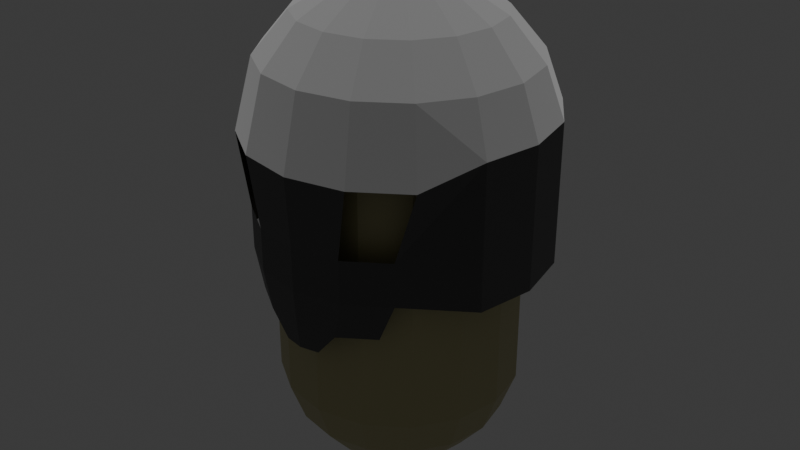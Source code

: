 # Source: player.blend  (saved by Blender 4.2.66; exported with 4.5.12 LTS)
import bpy
from mathutils import Matrix  # noqa: F401  (used for matrix-valued properties, if any)

bpy.ops.wm.read_factory_settings(use_empty=True)
scene = bpy.context.scene
scene.name = 'Scene'

# ---- collections
col_collection = bpy.data.collections.new('Collection'); scene.collection.children.link(col_collection)

# ---- materials (node trees are filled in below, after node groups)
mat_material_001 = bpy.data.materials.new('Material.001')
mat_material_002 = bpy.data.materials.new('Material.002')

# ---- material node trees
mat_material_001.use_nodes = True; mat_material_001.node_tree.nodes.clear()
_N = mat_material_001.node_tree.nodes; _L = mat_material_001.node_tree.links
n0 = _N.new('ShaderNodeBsdfPrincipled'); n0.name = 'Principled BSDF'; n0.location = (10, 300)
n0.inputs[0].default_value = (0.2704, 0.2704, 0.2704, 1.0)
n0.inputs[1].default_value = 1.0
n0.inputs[2].default_value = 1.0
n0.inputs[3].default_value = 307.7
n1 = _N.new('ShaderNodeOutputMaterial'); n1.name = 'Material Output'; n1.location = (300, 300)
_L.new(n0.outputs[0], n1.inputs[0])
n1.is_active_output = True
mat_material_002.use_nodes = True; mat_material_002.node_tree.nodes.clear()
_N = mat_material_002.node_tree.nodes; _L = mat_material_002.node_tree.links
n0 = _N.new('ShaderNodeBsdfPrincipled'); n0.name = 'Principled BSDF'; n0.location = (10, 300)
n0.inputs[0].default_value = (0.4793, 0.4453, 0.2297, 1.0)
n1 = _N.new('ShaderNodeOutputMaterial'); n1.name = 'Material Output'; n1.location = (300, 300)
_L.new(n0.outputs[0], n1.inputs[0])
n1.is_active_output = True

# ---- world
world_world = bpy.data.worlds.new('World'); scene.world = world_world
world_world.use_nodes = True; world_world.node_tree.nodes.clear()
_N = world_world.node_tree.nodes; _L = world_world.node_tree.links
n0 = _N.new('ShaderNodeOutputWorld'); n0.name = 'World Output'; n0.location = (300, 300)
n1 = _N.new('ShaderNodeBackground'); n1.name = 'Background'; n1.location = (10, 300)
n1.inputs[0].default_value = (0.05088, 0.05088, 0.05088, 1.0)
_L.new(n1.outputs[0], n0.inputs[0])
n0.is_active_output = True
world_world.color = (0.05088, 0.05088, 0.05088)
world_world.sun_shadow_jitter_overblur = 0.0

# ---- lights
light_sun = bpy.data.lights.new('Sun', 'SUN')
light_sun.energy = 5.7

# ---- meshes
me_sphere = bpy.data.meshes.new('Sphere')
me_sphere.from_pydata([(0.866, 3.5, 3.021e-07), (0.9848, 3.174, 2.827e-07), (0.9848, 0.8264, 1.054e-07), (0.866, 0.5, 7.56e-08), (0.342, 0.06031, 1.95e-08), (0.316, 3.94, 0.1309), (0.5939, 3.766, 0.246), (0.8001, 3.5, 0.3314), (0.9098, 3.174, 0.3769), (0.9098, 0.8264, 0.3769), (0.8001, 0.5, 0.3314), (0.5939, 0.234, 0.246), (0.316, 0.06031, 0.1309), (0.2418, 3.94, 0.2418), (0.4545, 3.766, 0.4545), (0.6124, 3.5, 0.6124), (0.6964, 3.174, 0.6964), (0.6964, 0.8264, 0.6964), (0.6124, 0.5, 0.6124), (0.4545, 0.234, 0.4545), (0.2418, 0.06031, 0.2418), (0.1309, 3.94, 0.316), (0.246, 3.766, 0.5939), (0.3314, 3.5, 0.8001), (0.3769, 3.174, 0.9098), (0.3769, 0.8264, 0.9098), (0.3314, 0.5, 0.8001), (0.246, 0.234, 0.5939), (0.1309, 0.06031, 0.316), (-5.965e-08, 3.94, 0.342), (-7.28e-08, 3.766, 0.6428), (-1.571e-07, 3.5, 0.866), (-1.623e-07, 3.174, 0.9848), (-1.623e-07, 0.8264, 0.9848), (-1.571e-07, 0.5, 0.866), (-7.28e-08, 0.234, 0.6428), (-5.965e-08, 0.06031, 0.342), (-0.1309, 3.94, 0.316), (-0.246, 3.766, 0.5939), (-0.3314, 3.5, 0.8001), (-0.3769, 3.174, 0.9098), (-0.3769, 0.8264, 0.9098), (-0.3314, 0.5, 0.8001), (-0.246, 0.234, 0.5939), (-0.1309, 0.06031, 0.316), (-0.2418, 3.94, 0.2418), (-0.4545, 3.766, 0.4545), (-0.6124, 3.5, 0.6124), (-0.6964, 3.174, 0.6964), (-0.6964, 0.8264, 0.6964), (-0.6124, 0.5, 0.6124), (-0.4545, 0.234, 0.4545), (-0.2418, 0.06031, 0.2418), (-0.316, 3.94, 0.1309), (-0.5939, 3.766, 0.246), (-0.8001, 3.5, 0.3314), (-0.9098, 3.174, 0.3769), (-0.9098, 0.8264, 0.3769), (-0.8001, 0.5, 0.3314), (-0.5939, 0.234, 0.246), (-0.316, 0.06031, 0.1309), (-0.342, 3.94, 2.08e-07), (-0.6428, 3.766, 1.519e-07), (-0.866, 3.5, -1.203e-08), (-0.9848, 3.174, -4.186e-08), (-0.9848, 0.8264, -2.191e-07), (-0.866, 0.5, -2.385e-07), (-0.6428, 0.234, -1.147e-07), (-0.342, 0.06031, -8.49e-08), (0.0, 4.0, 3.02e-07), (-0.316, 3.94, -0.1309), (-0.5939, 3.766, -0.246), (-0.8001, 3.5, -0.3314), (-0.9098, 3.174, -0.3769), (-0.9098, 0.8264, -0.3769), (-0.8001, 0.5, -0.3314), (-0.5939, 0.234, -0.246), (-0.316, 0.06031, -0.1309), (-0.2418, 3.94, -0.2418), (-0.4545, 3.766, -0.4545), (-0.6124, 3.5, -0.6124), (-0.6964, 3.174, -0.6964), (-0.6964, 0.8264, -0.6964), (-0.6124, 0.5, -0.6124), (-0.4545, 0.234, -0.4545), (-0.2418, 0.06031, -0.2418), (0.0, 0.0, 0.0), (-0.1309, 3.94, -0.316), (-0.246, 3.766, -0.5939), (-0.3314, 3.5, -0.8001), (-0.3769, 3.174, -0.9098), (-0.3769, 0.8264, -0.9098), (-0.3314, 0.5, -0.8001), (-0.246, 0.234, -0.5939), (-0.1309, 0.06031, -0.316), (1.416e-07, 3.94, -0.342), (1.771e-07, 3.766, -0.6428), (3.061e-07, 3.5, -0.866), (4.007e-07, 3.174, -0.9848), (4.007e-07, 0.8264, -0.9848), (3.061e-07, 0.5, -0.866), (1.771e-07, 0.234, -0.6428), (1.416e-07, 0.06031, -0.342), (0.1309, 3.94, -0.316), (0.246, 3.766, -0.5939), (0.3314, 3.5, -0.8001), (0.3769, 3.174, -0.9098), (0.3769, 0.8264, -0.9098), (0.3314, 0.5, -0.8001), (0.246, 0.234, -0.5939), (0.1309, 0.06031, -0.316), (0.2418, 3.94, -0.2418), (0.4545, 3.766, -0.4545), (0.6124, 3.5, -0.6124), (0.6964, 3.174, -0.6964), (0.6964, 0.8264, -0.6964), (0.6124, 0.5, -0.6124), (0.4545, 0.234, -0.4545), (0.2418, 0.06031, -0.2418), (0.316, 3.94, -0.1309), (0.5939, 3.766, -0.246), (0.8001, 3.5, -0.3314), (0.9098, 3.174, -0.3769), (0.9098, 0.8264, -0.3769), (0.8001, 0.5, -0.3314), (0.5939, 0.234, -0.246), (0.316, 0.06031, -0.1309), (0.342, 3.94, 4.838e-07), (0.6428, 3.766, 5.359e-07), (0.6428, 0.234, 2.693e-07), (1.082, 3.475, 2.905e-07), (1.23, 3.067, 2.662e-07), (0.3948, 4.024, 0.1635), (0.742, 3.807, 0.3073), (0.9997, 3.475, 0.4141), (1.137, 3.067, 0.4709), (0.3022, 4.024, 0.3022), (0.5679, 3.807, 0.5679), (0.7651, 3.475, 0.7651), (0.8701, 3.067, 0.8701), (0.1635, 4.024, 0.3948), (0.3073, 3.807, 0.742), (0.4141, 3.475, 0.9997), (0.4709, 3.067, 1.137), (-8.849e-08, 4.024, 0.4273), (-1.049e-07, 3.807, 0.8031), (-2.102e-07, 3.475, 1.082), (-2.167e-07, 3.067, 1.23), (-0.1635, 4.024, 0.3948), (-0.3073, 3.807, 0.742), (-0.4141, 3.475, 0.9997), (-0.4709, 3.067, 1.137), (-0.3022, 4.024, 0.3022), (-0.5679, 3.807, 0.5679), (-0.7651, 3.475, 0.7651), (-0.8701, 2.897, 0.8701), (-0.3948, 4.024, 0.1635), (-0.742, 3.807, 0.3073), (-0.9997, 3.475, 0.4141), (-1.137, 2.897, 0.4709), (-0.4273, 4.024, 1.729e-07), (-0.8031, 3.807, 1.029e-07), (-1.082, 3.475, -1.02e-07), (-1.23, 2.897, -1.521e-07), (-1.395e-08, 4.1, 2.904e-07), (-0.3948, 4.024, -0.1635), (-0.742, 3.807, -0.3073), (-0.9997, 3.475, -0.4141), (-1.137, 2.897, -0.4709), (-0.3022, 4.024, -0.3022), (-0.5679, 3.807, -0.5679), (-0.7651, 3.475, -0.7651), (-0.8701, 2.897, -0.8701), (-0.1635, 4.024, -0.3948), (-0.3073, 3.807, -0.742), (-0.4141, 3.475, -0.9997), (-0.4709, 3.067, -1.137), (1.63e-07, 4.024, -0.4273), (2.073e-07, 3.807, -0.8031), (3.685e-07, 3.475, -1.082), (4.867e-07, 3.067, -1.23), (0.1635, 4.024, -0.3948), (0.3073, 3.807, -0.742), (0.4141, 3.475, -0.9997), (0.4709, 3.067, -1.137), (0.3022, 4.024, -0.3022), (0.5679, 3.807, -0.5679), (0.7651, 3.475, -0.7651), (0.8701, 3.067, -0.8701), (0.3948, 4.024, -0.1635), (0.742, 3.807, -0.3073), (0.9997, 3.475, -0.4141), (1.137, 3.067, -0.4709), (0.4273, 4.024, 5.175e-07), (0.8031, 3.807, 5.827e-07), (-0.9041, 2.339, 0.7044), (-1.12, 2.339, 0.3812), (-1.196, 2.339, -1.777e-07), (-1.12, 2.339, -0.3812), (-0.9041, 2.339, -0.7044), (1.23, 2.487, 2.224e-07), (1.137, 2.487, 0.4709), (0.8701, 2.487, 0.8701), (0.4709, 2.487, 1.137), (-2.167e-07, 2.487, 1.23), (-0.4709, 2.487, 1.137), (-0.4709, 2.487, -1.137), (4.867e-07, 2.487, -1.23), (0.4709, 2.487, -1.137), (0.8701, 2.487, -0.8701), (1.137, 2.487, -0.4709), (1.23, 1.914, 1.791e-07), (1.137, 1.914, 0.4709), (0.8701, 1.914, 0.8701), (0.4709, 1.914, 1.137), (-2.167e-07, 1.914, 1.23), (-0.4709, 1.914, 1.137), (-0.4709, 1.914, -1.137), (4.867e-07, 1.914, -1.23), (0.4709, 1.914, -1.137), (0.8701, 1.914, -0.8701), (1.137, 1.914, -0.4709), (-0.9041, 1.987, 0.7044), (-1.12, 1.987, 0.3812), (-1.196, 1.987, -2.043e-07), (-1.12, 1.987, -0.3812), (-0.9041, 1.987, -0.7044), (-0.929, 1.684, 0.5832), (-1.108, 1.684, 0.3156), (-1.171, 1.684, -2.151e-07), (-1.108, 1.684, -0.3156), (-0.929, 1.684, -0.5832), (-1.119, 1.491, 0.1541), (-1.149, 1.491, -2.272e-07), (-1.119, 1.491, -0.1541)], [], [(3, 2, 9, 10), (0, 128, 6, 7), (129, 3, 10, 11), (1, 0, 7, 8), (127, 69, 5), (4, 129, 11, 12), (2, 1, 8, 9), (128, 127, 5, 6), (86, 4, 12), (8, 7, 15, 16), (5, 69, 13), (12, 11, 19, 20), (9, 8, 16, 17), (6, 5, 13, 14), (86, 12, 20), (10, 9, 17, 18), (7, 6, 14, 15), (11, 10, 18, 19), (14, 13, 21, 22), (86, 20, 28), (18, 17, 25, 26), (15, 14, 22, 23), (19, 18, 26, 27), (16, 15, 23, 24), (13, 69, 21), (20, 19, 27, 28), (17, 16, 24, 25), (27, 26, 34, 35), (24, 23, 31, 32), (21, 69, 29), (28, 27, 35, 36), (25, 24, 32, 33), (22, 21, 29, 30), (86, 28, 36), (26, 25, 33, 34), (23, 22, 30, 31), (36, 35, 43, 44), (33, 32, 40, 41), (30, 29, 37, 38), (86, 36, 44), (34, 33, 41, 42), (31, 30, 38, 39), (35, 34, 42, 43), (32, 31, 39, 40), (29, 69, 37), (42, 41, 49, 50), (39, 38, 46, 47), (43, 42, 50, 51), (40, 39, 47, 48), (37, 69, 45), (44, 43, 51, 52), (41, 40, 48, 49), (38, 37, 45, 46), (86, 44, 52), (48, 47, 55, 56), (45, 69, 53), (52, 51, 59, 60), (49, 48, 56, 57), (46, 45, 53, 54), (86, 52, 60), (50, 49, 57, 58), (47, 46, 54, 55), (51, 50, 58, 59), (54, 53, 61, 62), (86, 60, 68), (58, 57, 65, 66), (55, 54, 62, 63), (59, 58, 66, 67), (56, 55, 63, 64), (53, 69, 61), (60, 59, 67, 68), (57, 56, 64, 65), (67, 66, 75, 76), (64, 63, 72, 73), (61, 69, 70), (68, 67, 76, 77), (65, 64, 73, 74), (62, 61, 70, 71), (86, 68, 77), (66, 65, 74, 75), (63, 62, 71, 72), (74, 73, 81, 82), (71, 70, 78, 79), (86, 77, 85), (75, 74, 82, 83), (72, 71, 79, 80), (76, 75, 83, 84), (73, 72, 80, 81), (70, 69, 78), (77, 76, 84, 85), (80, 79, 88, 89), (84, 83, 92, 93), (81, 80, 89, 90), (78, 69, 87), (85, 84, 93, 94), (82, 81, 90, 91), (79, 78, 87, 88), (86, 85, 94), (83, 82, 91, 92), (87, 69, 95), (94, 93, 101, 102), (91, 90, 98, 99), (88, 87, 95, 96), (86, 94, 102), (92, 91, 99, 100), (89, 88, 96, 97), (93, 92, 100, 101), (90, 89, 97, 98), (86, 102, 110), (100, 99, 107, 108), (97, 96, 104, 105), (101, 100, 108, 109), (98, 97, 105, 106), (95, 69, 103), (102, 101, 109, 110), (99, 98, 106, 107), (96, 95, 103, 104), (109, 108, 116, 117), (106, 105, 113, 114), (103, 69, 111), (110, 109, 117, 118), (107, 106, 114, 115), (104, 103, 111, 112), (86, 110, 118), (108, 107, 115, 116), (105, 104, 112, 113), (115, 114, 122, 123), (112, 111, 119, 120), (86, 118, 126), (116, 115, 123, 124), (113, 112, 120, 121), (117, 116, 124, 125), (114, 113, 121, 122), (111, 69, 119), (118, 117, 125, 126), (121, 120, 128, 0), (125, 124, 3, 129), (122, 121, 0, 1), (119, 69, 127), (126, 125, 129, 4), (123, 122, 1, 2), (120, 119, 127, 128), (86, 126, 4), (124, 123, 2, 3), (130, 194, 133, 134), (131, 130, 134, 135), (193, 164, 132), (194, 193, 132, 133), (135, 134, 138, 139), (132, 164, 136), (133, 132, 136, 137), (134, 133, 137, 138), (137, 136, 140, 141), (138, 137, 141, 142), (139, 138, 142, 143), (136, 164, 140), (143, 142, 146, 147), (140, 164, 144), (141, 140, 144, 145), (142, 141, 145, 146), (145, 144, 148, 149), (146, 145, 149, 150), (147, 146, 150, 151), (144, 164, 148), (150, 149, 153, 154), (151, 150, 154, 155), (148, 164, 152), (149, 148, 152, 153), (155, 154, 158, 159), (152, 164, 156), (153, 152, 156, 157), (154, 153, 157, 158), (157, 156, 160, 161), (158, 157, 161, 162), (159, 158, 162, 163), (156, 164, 160), (163, 162, 167, 168), (160, 164, 165), (161, 160, 165, 166), (162, 161, 166, 167), (166, 165, 169, 170), (167, 166, 170, 171), (168, 167, 171, 172), (165, 164, 169), (171, 170, 174, 175), (172, 171, 175, 176), (169, 164, 173), (170, 169, 173, 174), (173, 164, 177), (174, 173, 177, 178), (175, 174, 178, 179), (176, 175, 179, 180), (179, 178, 182, 183), (180, 179, 183, 184), (177, 164, 181), (178, 177, 181, 182), (184, 183, 187, 188), (181, 164, 185), (182, 181, 185, 186), (183, 182, 186, 187), (186, 185, 189, 190), (187, 186, 190, 191), (188, 187, 191, 192), (185, 164, 189), (191, 190, 194, 130), (192, 191, 130, 131), (189, 164, 193), (190, 189, 193, 194), (135, 139, 143, 147, 151, 155, 159, 163, 168, 172, 176, 180, 184, 188, 192, 131), (163, 197, 196, 159), (168, 198, 197, 163), (229, 233, 232, 228), (230, 234, 233, 229), (184, 208, 207, 180), (131, 200, 210, 192), (135, 201, 200, 131), (143, 203, 202, 139), (139, 202, 201, 135), (188, 209, 208, 184), (192, 210, 209, 188), (147, 204, 203, 143), (180, 207, 206, 176), (151, 205, 204, 147), (200, 211, 221, 210), (208, 219, 218, 207), (204, 215, 214, 203), (201, 212, 211, 200), (209, 220, 219, 208), (205, 216, 215, 204), (202, 213, 212, 201), (210, 221, 220, 209), (207, 218, 217, 206), (203, 214, 213, 202), (198, 225, 224, 197), (196, 223, 222, 195), (199, 226, 225, 198), (197, 224, 223, 196), (199, 206, 217, 226), (222, 216, 205, 195), (225, 230, 229, 224), (223, 228, 227, 222), (226, 231, 230, 225), (224, 229, 228, 223), (206, 199, 172, 176), (195, 205, 151, 155)])
me_sphere.polygons.foreach_set('material_index', [1, 1, 1, 1, 1, 1, 1, 1, 1, 1, 1, 1, 1, 1, 1, 1, 1, 1, 1, 1, 1, 1, 1, 1, 1, 1, 1, 1, 1, 1, 1, 1, 1, 1, 1, 1, 1, 1, 1, 1, 1, 1, 1, 1, 1, 1, 1, 1, 1, 1, 1, 1, 1, 1, 1, 1, 1, 1, 1, 1, 1, 1, 1, 1, 1, 1, 1, 1, 1, 1, 1, 1, 1, 1, 1, 1, 1, 1, 1, 1, 1, 1, 1, 1, 1, 1, 1, 1, 1, 1, 1, 1, 1, 1, 1, 1, 1, 1, 1, 1, 1, 1, 1, 1, 1, 1, 1, 1, 1, 1, 1, 1, 1, 1, 1, 1, 1, 1, 1, 1, 1, 1, 1, 1, 1, 1, 1, 1, 1, 1, 1, 1, 1, 1, 1, 1, 1, 1, 1, 1, 1, 1, 1, 1, 0, 0, 0, 0, 0, 0, 0, 0, 0, 0, 0, 0, 0, 0, 0, 0, 0, 0, 0, 0, 0, 0, 0, 0, 0, 0, 0, 0, 0, 0, 0, 0, 0, 0, 0, 0, 0, 0, 0, 0, 0, 0, 0, 0, 0, 0, 0, 0, 0, 0, 0, 0, 0, 0, 0, 0, 0, 0, 0, 0, 0, 0, 0, 0, 0, 0, 0, 0, 0, 0, 0, 0, 0, 0, 0, 0, 0, 0, 0, 0, 0, 0, 0, 0, 0, 0, 0, 0, 0, 0, 0, 0, 0, 0, 0, 0, 0, 0, 0, 0, 0])
_uv = me_sphere.uv_layers.new(name='UVMap')
_uv.uv.foreach_set('vector', [0.75, 0.3333, 0.75, 0.4444, 0.6875, 0.4444, 0.6875, 0.3333, 0.75, 0.6667, 0.75, 0.7778, 0.6875, 0.7778, 0.6875, 0.6667, 0.75, 0.2222, 0.75, 0.3333, 0.6875, 0.3333, 0.6875, 0.2222, 0.75, 0.5556, 0.75, 0.6667, 0.6875, 0.6667, 0.6875, 0.5556, 0.75, 0.8889, 0.7187, 1.0, 0.6875, 0.8889, 0.75, 0.1111, 0.75, 0.2222, 0.6875, 0.2222, 0.6875, 0.1111, 0.75, 0.4444, 0.75, 0.5556, 0.6875, 0.5556, 0.6875, 0.4444, 0.75, 0.7778, 0.75, 0.8889, 0.6875, 0.8889, 0.6875, 0.7778, 0.7188, 0.0, 0.75, 0.1111, 0.6875, 0.1111, 0.6875, 0.5556, 0.6875, 0.6667, 0.625, 0.6667, 0.625, 0.5556, 0.6875, 0.8889, 0.6562, 1.0, 0.625, 0.8889, 0.6875, 0.1111, 0.6875, 0.2222, 0.625, 0.2222, 0.625, 0.1111, 0.6875, 0.4444, 0.6875, 0.5556, 0.625, 0.5556, 0.625, 0.4444, 0.6875, 0.7778, 0.6875, 0.8889, 0.625, 0.8889, 0.625, 0.7778, 0.6562, 0.0, 0.6875, 0.1111, 0.625, 0.1111, 0.6875, 0.3333, 0.6875, 0.4444, 0.625, 0.4444, 0.625, 0.3333, 0.6875, 0.6667, 0.6875, 0.7778, 0.625, 0.7778, 0.625, 0.6667, 0.6875, 0.2222, 0.6875, 0.3333, 0.625, 0.3333, 0.625, 0.2222, 0.625, 0.7778, 0.625, 0.8889, 0.5625, 0.8889, 0.5625, 0.7778, 0.5938, 0.0, 0.625, 0.1111, 0.5625, 0.1111, 0.625, 0.3333, 0.625, 0.4444, 0.5625, 0.4444, 0.5625, 0.3333, 0.625, 0.6667, 0.625, 0.7778, 0.5625, 0.7778, 0.5625, 0.6667, 0.625, 0.2222, 0.625, 0.3333, 0.5625, 0.3333, 0.5625, 0.2222, 0.625, 0.5556, 0.625, 0.6667, 0.5625, 0.6667, 0.5625, 0.5556, 0.625, 0.8889, 0.5938, 1.0, 0.5625, 0.8889, 0.625, 0.1111, 0.625, 0.2222, 0.5625, 0.2222, 0.5625, 0.1111, 0.625, 0.4444, 0.625, 0.5556, 0.5625, 0.5556, 0.5625, 0.4444, 0.5625, 0.2222, 0.5625, 0.3333, 0.5, 0.3333, 0.5, 0.2222, 0.5625, 0.5556, 0.5625, 0.6667, 0.5, 0.6667, 0.5, 0.5556, 0.5625, 0.8889, 0.5312, 1.0, 0.5, 0.8889, 0.5625, 0.1111, 0.5625, 0.2222, 0.5, 0.2222, 0.5, 0.1111, 0.5625, 0.4444, 0.5625, 0.5556, 0.5, 0.5556, 0.5, 0.4444, 0.5625, 0.7778, 0.5625, 0.8889, 0.5, 0.8889, 0.5, 0.7778, 0.5312, 0.0, 0.5625, 0.1111, 0.5, 0.1111, 0.5625, 0.3333, 0.5625, 0.4444, 0.5, 0.4444, 0.5, 0.3333, 0.5625, 0.6667, 0.5625, 0.7778, 0.5, 0.7778, 0.5, 0.6667, 0.5, 0.1111, 0.5, 0.2222, 0.4375, 0.2222, 0.4375, 0.1111, 0.5, 0.4444, 0.5, 0.5556, 0.4375, 0.5556, 0.4375, 0.4444, 0.5, 0.7778, 0.5, 0.8889, 0.4375, 0.8889, 0.4375, 0.7778, 0.4687, 0.0, 0.5, 0.1111, 0.4375, 0.1111, 0.5, 0.3333, 0.5, 0.4444, 0.4375, 0.4444, 0.4375, 0.3333, 0.5, 0.6667, 0.5, 0.7778, 0.4375, 0.7778, 0.4375, 0.6667, 0.5, 0.2222, 0.5, 0.3333, 0.4375, 0.3333, 0.4375, 0.2222, 0.5, 0.5556, 0.5, 0.6667, 0.4375, 0.6667, 0.4375, 0.5556, 0.5, 0.8889, 0.4687, 1.0, 0.4375, 0.8889, 0.4375, 0.3333, 0.4375, 0.4444, 0.375, 0.4444, 0.375, 0.3333, 0.4375, 0.6667, 0.4375, 0.7778, 0.375, 0.7778, 0.375, 0.6667, 0.4375, 0.2222, 0.4375, 0.3333, 0.375, 0.3333, 0.375, 0.2222, 0.4375, 0.5556, 0.4375, 0.6667, 0.375, 0.6667, 0.375, 0.5556, 0.4375, 0.8889, 0.4062, 1.0, 0.375, 0.8889, 0.4375, 0.1111, 0.4375, 0.2222, 0.375, 0.2222, 0.375, 0.1111, 0.4375, 0.4444, 0.4375, 0.5556, 0.375, 0.5556, 0.375, 0.4444, 0.4375, 0.7778, 0.4375, 0.8889, 0.375, 0.8889, 0.375, 0.7778, 0.4062, 0.0, 0.4375, 0.1111, 0.375, 0.1111, 0.375, 0.5556, 0.375, 0.6667, 0.3125, 0.6667, 0.3125, 0.5556, 0.375, 0.8889, 0.3438, 1.0, 0.3125, 0.8889, 0.375, 0.1111, 0.375, 0.2222, 0.3125, 0.2222, 0.3125, 0.1111, 0.375, 0.4444, 0.375, 0.5556, 0.3125, 0.5556, 0.3125, 0.4444, 0.375, 0.7778, 0.375, 0.8889, 0.3125, 0.8889, 0.3125, 0.7778, 0.3438, 0.0, 0.375, 0.1111, 0.3125, 0.1111, 0.375, 0.3333, 0.375, 0.4444, 0.3125, 0.4444, 0.3125, 0.3333, 0.375, 0.6667, 0.375, 0.7778, 0.3125, 0.7778, 0.3125, 0.6667, 0.375, 0.2222, 0.375, 0.3333, 0.3125, 0.3333, 0.3125, 0.2222, 0.3125, 0.7778, 0.3125, 0.8889, 0.25, 0.8889, 0.25, 0.7778, 0.2812, 0.0, 0.3125, 0.1111, 0.25, 0.1111, 0.3125, 0.3333, 0.3125, 0.4444, 0.25, 0.4444, 0.25, 0.3333, 0.3125, 0.6667, 0.3125, 0.7778, 0.25, 0.7778, 0.25, 0.6667, 0.3125, 0.2222, 0.3125, 0.3333, 0.25, 0.3333, 0.25, 0.2222, 0.3125, 0.5556, 0.3125, 0.6667, 0.25, 0.6667, 0.25, 0.5556, 0.3125, 0.8889, 0.2812, 1.0, 0.25, 0.8889, 0.3125, 0.1111, 0.3125, 0.2222, 0.25, 0.2222, 0.25, 0.1111, 0.3125, 0.4444, 0.3125, 0.5556, 0.25, 0.5556, 0.25, 0.4444, 0.25, 0.2222, 0.25, 0.3333, 0.1875, 0.3333, 0.1875, 0.2222, 0.25, 0.5556, 0.25, 0.6667, 0.1875, 0.6667, 0.1875, 0.5556, 0.25, 0.8889, 0.2187, 1.0, 0.1875, 0.8889, 0.25, 0.1111, 0.25, 0.2222, 0.1875, 0.2222, 0.1875, 0.1111, 0.25, 0.4444, 0.25, 0.5556, 0.1875, 0.5556, 0.1875, 0.4444, 0.25, 0.7778, 0.25, 0.8889, 0.1875, 0.8889, 0.1875, 0.7778, 0.2187, 0.0, 0.25, 0.1111, 0.1875, 0.1111, 0.25, 0.3333, 0.25, 0.4444, 0.1875, 0.4444, 0.1875, 0.3333, 0.25, 0.6667, 0.25, 0.7778, 0.1875, 0.7778, 0.1875, 0.6667, 0.1875, 0.4444, 0.1875, 0.5556, 0.125, 0.5556, 0.125, 0.4444, 0.1875, 0.7778, 0.1875, 0.8889, 0.125, 0.8889, 0.125, 0.7778, 0.1562, 0.0, 0.1875, 0.1111, 0.125, 0.1111, 0.1875, 0.3333, 0.1875, 0.4444, 0.125, 0.4444, 0.125, 0.3333, 0.1875, 0.6667, 0.1875, 0.7778, 0.125, 0.7778, 0.125, 0.6667, 0.1875, 0.2222, 0.1875, 0.3333, 0.125, 0.3333, 0.125, 0.2222, 0.1875, 0.5556, 0.1875, 0.6667, 0.125, 0.6667, 0.125, 0.5556, 0.1875, 0.8889, 0.1562, 1.0, 0.125, 0.8889, 0.1875, 0.1111, 0.1875, 0.2222, 0.125, 0.2222, 0.125, 0.1111, 0.125, 0.6667, 0.125, 0.7778, 0.0625, 0.7778, 0.0625, 0.6667, 0.125, 0.2222, 0.125, 0.3333, 0.0625, 0.3333, 0.0625, 0.2222, 0.125, 0.5556, 0.125, 0.6667, 0.0625, 0.6667, 0.0625, 0.5556, 0.125, 0.8889, 0.09375, 1.0, 0.0625, 0.8889, 0.125, 0.1111, 0.125, 0.2222, 0.0625, 0.2222, 0.0625, 0.1111, 0.125, 0.4444, 0.125, 0.5556, 0.0625, 0.5556, 0.0625, 0.4444, 0.125, 0.7778, 0.125, 0.8889, 0.0625, 0.8889, 0.0625, 0.7778, 0.09375, 0.0, 0.125, 0.1111, 0.0625, 0.1111, 0.125, 0.3333, 0.125, 0.4444, 0.0625, 0.4444, 0.0625, 0.3333, 0.0625, 0.8889, 0.03125, 1.0, 0.0, 0.8889, 0.0625, 0.1111, 0.0625, 0.2222, 0.0, 0.2222, 0.0, 0.1111, 0.0625, 0.4444, 0.0625, 0.5556, 0.0, 0.5556, 0.0, 0.4444, 0.0625, 0.7778, 0.0625, 0.8889, 0.0, 0.8889, 0.0, 0.7778, 0.03125, 0.0, 0.0625, 0.1111, 0.0, 0.1111, 0.0625, 0.3333, 0.0625, 0.4444, 0.0, 0.4444, 0.0, 0.3333, 0.0625, 0.6667, 0.0625, 0.7778, 0.0, 0.7778, 0.0, 0.6667, 0.0625, 0.2222, 0.0625, 0.3333, 0.0, 0.3333, 0.0, 0.2222, 0.0625, 0.5556, 0.0625, 0.6667, 0.0, 0.6667, 0.0, 0.5556, 0.9687, 0.0, 1.0, 0.1111, 0.9375, 0.1111, 1.0, 0.3333, 1.0, 0.4444, 0.9375, 0.4444, 0.9375, 0.3333, 1.0, 0.6667, 1.0, 0.7778, 0.9375, 0.7778, 0.9375, 0.6667, 1.0, 0.2222, 1.0, 0.3333, 0.9375, 0.3333, 0.9375, 0.2222, 1.0, 0.5556, 1.0, 0.6667, 0.9375, 0.6667, 0.9375, 0.5556, 1.0, 0.8889, 0.9687, 1.0, 0.9375, 0.8889, 1.0, 0.1111, 1.0, 0.2222, 0.9375, 0.2222, 0.9375, 0.1111, 1.0, 0.4444, 1.0, 0.5556, 0.9375, 0.5556, 0.9375, 0.4444, 1.0, 0.7778, 1.0, 0.8889, 0.9375, 0.8889, 0.9375, 0.7778, 0.9375, 0.2222, 0.9375, 0.3333, 0.875, 0.3333, 0.875, 0.2222, 0.9375, 0.5556, 0.9375, 0.6667, 0.875, 0.6667, 0.875, 0.5556, 0.9375, 0.8889, 0.9062, 1.0, 0.875, 0.8889, 0.9375, 0.1111, 0.9375, 0.2222, 0.875, 0.2222, 0.875, 0.1111, 0.9375, 0.4444, 0.9375, 0.5556, 0.875, 0.5556, 0.875, 0.4444, 0.9375, 0.7778, 0.9375, 0.8889, 0.875, 0.8889, 0.875, 0.7778, 0.9062, 0.0, 0.9375, 0.1111, 0.875, 0.1111, 0.9375, 0.3333, 0.9375, 0.4444, 0.875, 0.4444, 0.875, 0.3333, 0.9375, 0.6667, 0.9375, 0.7778, 0.875, 0.7778, 0.875, 0.6667, 0.875, 0.4444, 0.875, 0.5556, 0.8125, 0.5556, 0.8125, 0.4444, 0.875, 0.7778, 0.875, 0.8889, 0.8125, 0.8889, 0.8125, 0.7778, 0.8437, 0.0, 0.875, 0.1111, 0.8125, 0.1111, 0.875, 0.3333, 0.875, 0.4444, 0.8125, 0.4444, 0.8125, 0.3333, 0.875, 0.6667, 0.875, 0.7778, 0.8125, 0.7778, 0.8125, 0.6667, 0.875, 0.2222, 0.875, 0.3333, 0.8125, 0.3333, 0.8125, 0.2222, 0.875, 0.5556, 0.875, 0.6667, 0.8125, 0.6667, 0.8125, 0.5556, 0.875, 0.8889, 0.8437, 1.0, 0.8125, 0.8889, 0.875, 0.1111, 0.875, 0.2222, 0.8125, 0.2222, 0.8125, 0.1111, 0.8125, 0.6667, 0.8125, 0.7778, 0.75, 0.7778, 0.75, 0.6667, 0.8125, 0.2222, 0.8125, 0.3333, 0.75, 0.3333, 0.75, 0.2222, 0.8125, 0.5556, 0.8125, 0.6667, 0.75, 0.6667, 0.75, 0.5556, 0.8125, 0.8889, 0.7812, 1.0, 0.75, 0.8889, 0.8125, 0.1111, 0.8125, 0.2222, 0.75, 0.2222, 0.75, 0.1111, 0.8125, 0.4444, 0.8125, 0.5556, 0.75, 0.5556, 0.75, 0.4444, 0.8125, 0.7778, 0.8125, 0.8889, 0.75, 0.8889, 0.75, 0.7778, 0.7812, 0.0, 0.8125, 0.1111, 0.75, 0.1111, 0.8125, 0.3333, 0.8125, 0.4444, 0.75, 0.4444, 0.75, 0.3333, 0.75, 0.6667, 0.75, 0.7778, 0.6875, 0.7778, 0.6875, 0.6667, 0.75, 0.5556, 0.75, 0.6667, 0.6875, 0.6667, 0.6875, 0.5556, 0.75, 0.8889, 0.7187, 1.0, 0.6875, 0.8889, 0.75, 0.7778, 0.75, 0.8889, 0.6875, 0.8889, 0.6875, 0.7778, 0.6875, 0.5556, 0.6875, 0.6667, 0.625, 0.6667, 0.625, 0.5556, 0.6875, 0.8889, 0.6562, 1.0, 0.625, 0.8889, 0.6875, 0.7778, 0.6875, 0.8889, 0.625, 0.8889, 0.625, 0.7778, 0.6875, 0.6667, 0.6875, 0.7778, 0.625, 0.7778, 0.625, 0.6667, 0.625, 0.7778, 0.625, 0.8889, 0.5625, 0.8889, 0.5625, 0.7778, 0.625, 0.6667, 0.625, 0.7778, 0.5625, 0.7778, 0.5625, 0.6667, 0.625, 0.5556, 0.625, 0.6667, 0.5625, 0.6667, 0.5625, 0.5556, 0.625, 0.8889, 0.5938, 1.0, 0.5625, 0.8889, 0.5625, 0.5556, 0.5625, 0.6667, 0.5, 0.6667, 0.5, 0.5556, 0.5625, 0.8889, 0.5312, 1.0, 0.5, 0.8889, 0.5625, 0.7778, 0.5625, 0.8889, 0.5, 0.8889, 0.5, 0.7778, 0.5625, 0.6667, 0.5625, 0.7778, 0.5, 0.7778, 0.5, 0.6667, 0.5, 0.7778, 0.5, 0.8889, 0.4375, 0.8889, 0.4375, 0.7778, 0.5, 0.6667, 0.5, 0.7778, 0.4375, 0.7778, 0.4375, 0.6667, 0.5, 0.5556, 0.5, 0.6667, 0.4375, 0.6667, 0.4375, 0.5556, 0.5, 0.8889, 0.4687, 1.0, 0.4375, 0.8889, 0.4375, 0.6667, 0.4375, 0.7778, 0.375, 0.7778, 0.375, 0.6667, 0.4375, 0.5556, 0.4375, 0.6667, 0.375, 0.6667, 0.375, 0.5556, 0.4375, 0.8889, 0.4062, 1.0, 0.375, 0.8889, 0.4375, 0.7778, 0.4375, 0.8889, 0.375, 0.8889, 0.375, 0.7778, 0.375, 0.5556, 0.375, 0.6667, 0.3125, 0.6667, 0.3125, 0.5556, 0.375, 0.8889, 0.3438, 1.0, 0.3125, 0.8889, 0.375, 0.7778, 0.375, 0.8889, 0.3125, 0.8889, 0.3125, 0.7778, 0.375, 0.6667, 0.375, 0.7778, 0.3125, 0.7778, 0.3125, 0.6667, 0.3125, 0.7778, 0.3125, 0.8889, 0.25, 0.8889, 0.25, 0.7778, 0.3125, 0.6667, 0.3125, 0.7778, 0.25, 0.7778, 0.25, 0.6667, 0.3125, 0.5556, 0.3125, 0.6667, 0.25, 0.6667, 0.25, 0.5556, 0.3125, 0.8889, 0.2812, 1.0, 0.25, 0.8889, 0.25, 0.5556, 0.25, 0.6667, 0.1875, 0.6667, 0.1875, 0.5556, 0.25, 0.8889, 0.2187, 1.0, 0.1875, 0.8889, 0.25, 0.7778, 0.25, 0.8889, 0.1875, 0.8889, 0.1875, 0.7778, 0.25, 0.6667, 0.25, 0.7778, 0.1875, 0.7778, 0.1875, 0.6667, 0.1875, 0.7778, 0.1875, 0.8889, 0.125, 0.8889, 0.125, 0.7778, 0.1875, 0.6667, 0.1875, 0.7778, 0.125, 0.7778, 0.125, 0.6667, 0.1875, 0.5556, 0.1875, 0.6667, 0.125, 0.6667, 0.125, 0.5556, 0.1875, 0.8889, 0.1562, 1.0, 0.125, 0.8889, 0.125, 0.6667, 0.125, 0.7778, 0.0625, 0.7778, 0.0625, 0.6667, 0.125, 0.5556, 0.125, 0.6667, 0.0625, 0.6667, 0.0625, 0.5556, 0.125, 0.8889, 0.09375, 1.0, 0.0625, 0.8889, 0.125, 0.7778, 0.125, 0.8889, 0.0625, 0.8889, 0.0625, 0.7778, 0.0625, 0.8889, 0.03125, 1.0, 0.0, 0.8889, 0.0625, 0.7778, 0.0625, 0.8889, 0.0, 0.8889, 0.0, 0.7778, 0.0625, 0.6667, 0.0625, 0.7778, 0.0, 0.7778, 0.0, 0.6667, 0.0625, 0.5556, 0.0625, 0.6667, 0.0, 0.6667, 0.0, 0.5556, 1.0, 0.6667, 1.0, 0.7778, 0.9375, 0.7778, 0.9375, 0.6667, 1.0, 0.5556, 1.0, 0.6667, 0.9375, 0.6667, 0.9375, 0.5556, 1.0, 0.8889, 0.9687, 1.0, 0.9375, 0.8889, 1.0, 0.7778, 1.0, 0.8889, 0.9375, 0.8889, 0.9375, 0.7778, 0.9375, 0.5556, 0.9375, 0.6667, 0.875, 0.6667, 0.875, 0.5556, 0.9375, 0.8889, 0.9062, 1.0, 0.875, 0.8889, 0.9375, 0.7778, 0.9375, 0.8889, 0.875, 0.8889, 0.875, 0.7778, 0.9375, 0.6667, 0.9375, 0.7778, 0.875, 0.7778, 0.875, 0.6667, 0.875, 0.7778, 0.875, 0.8889, 0.8125, 0.8889, 0.8125, 0.7778, 0.875, 0.6667, 0.875, 0.7778, 0.8125, 0.7778, 0.8125, 0.6667, 0.875, 0.5556, 0.875, 0.6667, 0.8125, 0.6667, 0.8125, 0.5556, 0.875, 0.8889, 0.8437, 1.0, 0.8125, 0.8889, 0.8125, 0.6667, 0.8125, 0.7778, 0.75, 0.7778, 0.75, 0.6667, 0.8125, 0.5556, 0.8125, 0.6667, 0.75, 0.6667, 0.75, 0.5556, 0.8125, 0.8889, 0.7812, 1.0, 0.75, 0.8889, 0.8125, 0.7778, 0.8125, 0.8889, 0.75, 0.8889, 0.75, 0.7778, 0.6875, 0.5556, 0.625, 0.5556, 0.5625, 0.5556, 0.5, 0.5556, 0.4375, 0.5556, 0.375, 0.5556, 0.3125, 0.5556, 0.25, 0.5556, 0.1875, 0.5556, 0.125, 0.5556, 0.0625, 0.5556, 0.0, 0.5556, 0.9375, 0.5556, 0.875, 0.5556, 0.8125, 0.5556, 0.75, 0.5556, 0.25, 0.5556, 0.25, 0.5556, 0.3125, 0.5556, 0.3125, 0.5556, 0.1875, 0.5556, 0.1875, 0.5556, 0.25, 0.5556, 0.25, 0.5556, 0.25, 0.5556, 0.25, 0.5556, 0.3125, 0.5556, 0.3125, 0.5556, 0.1875, 0.5556, 0.1875, 0.5556, 0.25, 0.5556, 0.25, 0.5556, 0.9375, 0.5556, 0.9375, 0.5556, 1.0, 0.5556, 1.0, 0.5556, 0.75, 0.5556, 0.75, 0.5556, 0.8125, 0.5556, 0.8125, 0.5556, 0.6875, 0.5556, 0.6875, 0.5556, 0.75, 0.5556, 0.75, 0.5556, 0.5625, 0.5556, 0.5625, 0.5556, 0.625, 0.5556, 0.625, 0.5556, 0.625, 0.5556, 0.625, 0.5556, 0.6875, 0.5556, 0.6875, 0.5556, 0.875, 0.5556, 0.875, 0.5556, 0.9375, 0.5556, 0.9375, 0.5556, 0.8125, 0.5556, 0.8125, 0.5556, 0.875, 0.5556, 0.875, 0.5556, 0.5, 0.5556, 0.5, 0.5556, 0.5625, 0.5556, 0.5625, 0.5556, 0.0, 0.5556, 0.0, 0.5556, 0.0625, 0.5556, 0.0625, 0.5556, 0.4375, 0.5556, 0.4375, 0.5556, 0.5, 0.5556, 0.5, 0.5556, 0.75, 0.5556, 0.75, 0.5556, 0.8125, 0.5556, 0.8125, 0.5556, 0.9375, 0.5556, 0.9375, 0.5556, 1.0, 0.5556, 1.0, 0.5556, 0.5, 0.5556, 0.5, 0.5556, 0.5625, 0.5556, 0.5625, 0.5556, 0.6875, 0.5556, 0.6875, 0.5556, 0.75, 0.5556, 0.75, 0.5556, 0.875, 0.5556, 0.875, 0.5556, 0.9375, 0.5556, 0.9375, 0.5556, 0.4375, 0.5556, 0.4375, 0.5556, 0.5, 0.5556, 0.5, 0.5556, 0.625, 0.5556, 0.625, 0.5556, 0.6875, 0.5556, 0.6875, 0.5556, 0.8125, 0.5556, 0.8125, 0.5556, 0.875, 0.5556, 0.875, 0.5556, 0.0, 0.5556, 0.0, 0.5556, 0.0625, 0.5556, 0.0625, 0.5556, 0.5625, 0.5556, 0.5625, 0.5556, 0.625, 0.5556, 0.625, 0.5556, 0.1875, 0.5556, 0.1875, 0.5556, 0.25, 0.5556, 0.25, 0.5556, 0.3125, 0.5556, 0.3125, 0.5556, 0.375, 0.5556, 0.375, 0.5556, 0.125, 0.5556, 0.125, 0.5556, 0.1875, 0.5556, 0.1875, 0.5556, 0.25, 0.5556, 0.25, 0.5556, 0.3125, 0.5556, 0.3125, 0.5556, 0.125, 0.5556, 0.0625, 0.5556, 0.0625, 0.5556, 0.125, 0.5556, 0.375, 0.5556, 0.4375, 0.5556, 0.4375, 0.5556, 0.375, 0.5556, 0.1875, 0.5556, 0.1875, 0.5556, 0.25, 0.5556, 0.25, 0.5556, 0.3125, 0.5556, 0.3125, 0.5556, 0.375, 0.5556, 0.375, 0.5556, 0.125, 0.5556, 0.125, 0.5556, 0.1875, 0.5556, 0.1875, 0.5556, 0.25, 0.5556, 0.25, 0.5556, 0.3125, 0.5556, 0.3125, 0.5556, 0.0, 0.0, 0.0, 0.0, 0.0, 0.0, 0.0, 0.0, 0.0, 0.0, 0.0, 0.0, 0.0, 0.0, 0.0, 0.0])
me_sphere.materials.append(mat_material_001)
me_sphere.materials.append(mat_material_002)
me_sphere.update()

# ---- objects
ob_sphere = bpy.data.objects.new('Sphere', me_sphere)
ob_sun = bpy.data.objects.new('Sun', light_sun)

# ---- transforms, parenting, visibility, modifiers, constraints
ob_sphere.location = (0.0, 0.0, 0.0)
ob_sphere.rotation_euler = (1.571, -0.0, 1.571)
ob_sun.location = (5.258, 0.0, 6.996)

# ---- collection membership
col_collection.objects.link(ob_sphere)
col_collection.objects.link(ob_sun)

# ---- scene / render settings (as saved in the file)
scene.frame_start = 1; scene.frame_end = 250; scene.frame_set(1)
scene.render.engine = 'BLENDER_EEVEE_NEXT'
bpy.context.view_layer.update()

# ---- added for rendering (the .blend has no active camera): camera
cam_auto = bpy.data.cameras.new('AutoCamera')
cam_auto.lens = 50.0
cam_auto.sensor_width = 36.0
cam_auto.clip_end = 1000.0
ob_auto_camera = bpy.data.objects.new('AutoCamera', cam_auto)
scene.collection.objects.link(ob_auto_camera)
ob_auto_camera.location = (4.97549, -5.97058, 6.03015)
ob_auto_camera.rotation_euler = (1.09748, -7.21219e-08, 0.694738)
scene.camera = ob_auto_camera
bpy.context.view_layer.update()

